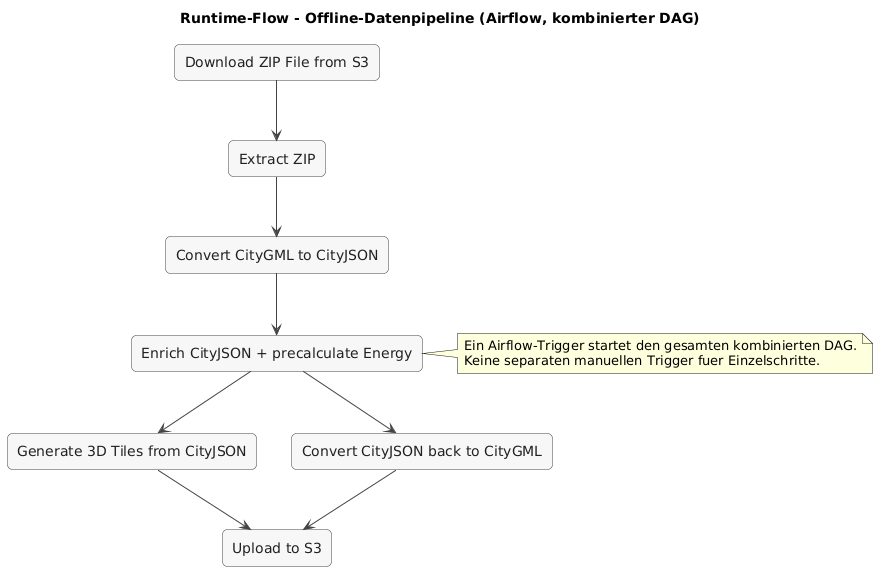

The diagram above was rendered by PlantUML. Its source (embedded in the PNG):
@startuml
title Runtime-Flow - Offline-Datenpipeline (Airflow, kombinierter DAG)
top to bottom direction

skinparam shadowing false
skinparam backgroundColor white
skinparam rectangle {
  BackgroundColor #F7F7F7
  BorderColor #444444
  FontColor #222222
  RoundCorner 10
}
skinparam ArrowColor #444444

rectangle "Download ZIP File from S3" as A
rectangle "Extract ZIP" as B
rectangle "Convert CityGML to CityJSON" as C
rectangle "Enrich CityJSON + precalculate Energy" as D
rectangle "Generate 3D Tiles from CityJSON" as E
rectangle "Convert CityJSON back to CityGML" as F
rectangle "Upload to S3" as G

A --> B
B --> C
C --> D
D --> E
D --> F
E --> G
F --> G

note right of D
Ein Airflow-Trigger startet den gesamten kombinierten DAG.
Keine separaten manuellen Trigger fuer Einzelschritte.
end note
@enduml